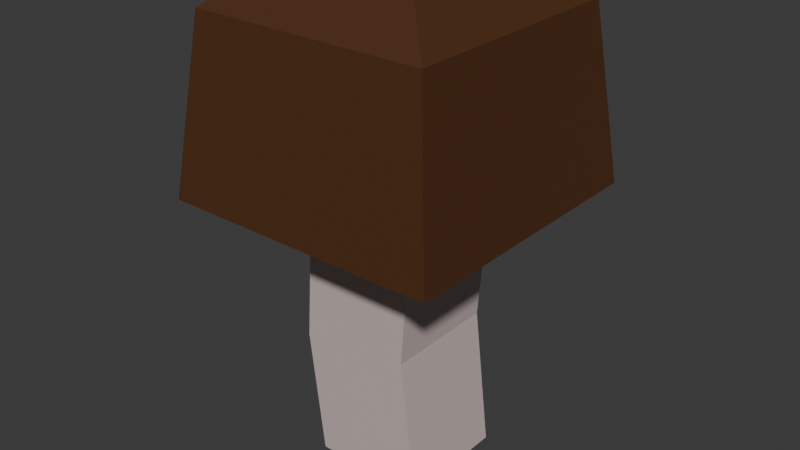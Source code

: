# Source: mushroom.blend  (saved by Blender 4.0.36; exported with 4.5.12 LTS)
import bpy
from mathutils import Matrix  # noqa: F401  (used for matrix-valued properties, if any)

bpy.ops.wm.read_factory_settings(use_empty=True)
scene = bpy.context.scene
scene.name = 'Scene'

# ---- collections
col_collection = bpy.data.collections.new('Collection'); scene.collection.children.link(col_collection)

# ---- materials (node trees are filled in below, after node groups)
mat_material_001 = bpy.data.materials.new('Material.001')
mat_material_001.use_transparent_shadow = False
mat_material_002 = bpy.data.materials.new('Material.002')
mat_material_002.use_transparent_shadow = False
mat_material_003 = bpy.data.materials.new('Material.003')
mat_material_003.use_transparent_shadow = False

# ---- material node trees
mat_material_001.use_nodes = True; mat_material_001.node_tree.nodes.clear()
_N = mat_material_001.node_tree.nodes; _L = mat_material_001.node_tree.links
n0 = _N.new('ShaderNodeBsdfPrincipled'); n0.name = 'Principled BSDF'; n0.location = (10, 300)
n0.inputs[0].default_value = (0.8, 0.5519, 0.17, 1.0)
n0.inputs[3].default_value = 1.45
n1 = _N.new('ShaderNodeOutputMaterial'); n1.name = 'Material Output'; n1.location = (300, 300)
_L.new(n0.outputs[0], n1.inputs[0])
n1.is_active_output = True
mat_material_002.use_nodes = True; mat_material_002.node_tree.nodes.clear()
_N = mat_material_002.node_tree.nodes; _L = mat_material_002.node_tree.links
n0 = _N.new('ShaderNodeBsdfPrincipled'); n0.name = 'Principled BSDF'; n0.location = (10, 300)
n0.inputs[0].default_value = (0.08344, 0.03187, 0.01103, 1.0)
n0.inputs[3].default_value = 1.45
n1 = _N.new('ShaderNodeOutputMaterial'); n1.name = 'Material Output'; n1.location = (300, 300)
_L.new(n0.outputs[0], n1.inputs[0])
n1.is_active_output = True
mat_material_003.use_nodes = True; mat_material_003.node_tree.nodes.clear()
_N = mat_material_003.node_tree.nodes; _L = mat_material_003.node_tree.links
n0 = _N.new('ShaderNodeBsdfPrincipled'); n0.name = 'Principled BSDF'; n0.location = (10, 300)
n0.inputs[0].default_value = (0.6064, 0.4942, 0.4826, 1.0)
n0.inputs[3].default_value = 1.45
n1 = _N.new('ShaderNodeOutputMaterial'); n1.name = 'Material Output'; n1.location = (300, 300)
_L.new(n0.outputs[0], n1.inputs[0])
n1.is_active_output = True

# ---- world
world_world = bpy.data.worlds.new('World'); scene.world = world_world
world_world.use_nodes = True; world_world.node_tree.nodes.clear()
_N = world_world.node_tree.nodes; _L = world_world.node_tree.links
n0 = _N.new('ShaderNodeOutputWorld'); n0.name = 'World Output'; n0.location = (300, 300)
n1 = _N.new('ShaderNodeBackground'); n1.name = 'Background'; n1.location = (10, 300)
n1.inputs[0].default_value = (0.05088, 0.05088, 0.05088, 1.0)
_L.new(n1.outputs[0], n0.inputs[0])
n0.is_active_output = True
world_world.color = (0.05088, 0.05088, 0.05088)
world_world.use_sun_shadow = False
world_world.sun_shadow_jitter_overblur = 0.0

# ---- meshes
me_cube_001 = bpy.data.meshes.new('Cube.001')
me_cube_001.from_pydata([(-1.136, -1.0, -1.131), (-1.0, -1.0, 1.0), (-1.136, 1.0, -1.131), (-1.0, 1.0, 1.0), (0.8495, -1.0, -0.8869), (1.0, -1.0, 1.0), (0.8495, 1.0, -0.8869), (1.0, 1.0, 1.0), (-1.431, -1.431, 1.33), (-1.431, 1.431, 1.33), (1.431, 1.431, 1.33), (1.431, -1.431, 1.33), (-0.857, 1.0, -3.339), (-0.857, -1.0, -3.339), (1.143, 1.0, -3.339), (1.143, -1.0, -3.339), (-2.065, -2.065, 4.499), (-1.365, -1.365, 5.12), (-1.365, 1.365, 5.12), (-2.065, 2.065, 4.499), (1.365, 1.365, 5.12), (2.065, 2.065, 4.499), (1.365, -1.365, 5.12), (2.065, -2.065, 4.499), (-1.945, -1.945, 1.125), (-2.423, -2.423, 1.491), (-2.423, 2.423, 1.491), (-1.945, 1.945, 1.125), (2.423, 2.423, 1.491), (1.945, 1.945, 1.125), (2.423, -2.423, 1.491), (1.945, -1.945, 1.125)], [], [(0, 1, 3, 2), (2, 3, 7, 6), (6, 7, 5, 4), (4, 5, 1, 0), (6, 4, 15, 14), (1, 5, 11, 8), (29, 31, 11, 10), (26, 25, 16, 19), (7, 3, 9, 10), (5, 7, 10, 11), (3, 1, 8, 9), (25, 30, 23, 16), (28, 26, 19, 21), (30, 28, 21, 23), (24, 27, 9, 8), (20, 18, 17, 22), (12, 14, 15, 13), (4, 0, 13, 15), (2, 6, 14, 12), (0, 2, 12, 13), (17, 18, 19, 16), (18, 20, 21, 19), (20, 22, 23, 21), (22, 17, 16, 23), (27, 29, 10, 9), (25, 26, 27, 24), (26, 28, 29, 27), (28, 30, 31, 29), (30, 25, 24, 31), (31, 24, 8, 11)])
me_cube_001.polygons.foreach_set('material_index', [2, 2, 2, 2, 2, 0, 0, 1, 0, 0, 0, 1, 1, 1, 0, 1, 2, 2, 2, 2, 1, 1, 1, 1, 0, 1, 1, 1, 1, 0])
_uv = me_cube_001.uv_layers.new(name='UVMap')
_uv.uv.foreach_set('vector', [0.375, 0.0, 0.625, 0.0, 0.625, 0.25, 0.375, 0.25, 0.375, 0.25, 0.625, 0.25, 0.625, 0.5, 0.375, 0.5, 0.375, 0.5, 0.625, 0.5, 0.625, 0.75, 0.375, 0.75, 0.375, 0.75, 0.625, 0.75, 0.625, 1.0, 0.375, 1.0, 0.375, 0.5, 0.375, 0.75, 0.375, 0.75, 0.375, 0.5, 0.625, 1.0, 0.625, 0.75, 0.625, 0.75, 0.625, 1.0, 0.625, 0.5, 0.625, 0.75, 0.625, 0.75, 0.625, 0.5, 0.625, 0.25, 0.625, 0.0, 0.625, 0.0, 0.625, 0.25, 0.625, 0.5, 0.625, 0.25, 0.625, 0.25, 0.625, 0.5, 0.625, 0.75, 0.625, 0.5, 0.625, 0.5, 0.625, 0.75, 0.625, 0.25, 0.625, 0.0, 0.625, 0.0, 0.625, 0.25, 0.625, 1.0, 0.625, 0.75, 0.625, 0.75, 0.625, 1.0, 0.625, 0.5, 0.625, 0.25, 0.625, 0.25, 0.625, 0.5, 0.625, 0.75, 0.625, 0.5, 0.625, 0.5, 0.625, 0.75, 0.625, 0.0, 0.625, 0.25, 0.625, 0.25, 0.625, 0.0, 0.6643, 0.5393, 0.8357, 0.5393, 0.8357, 0.7107, 0.6643, 0.7107, 0.125, 0.5, 0.375, 0.5, 0.375, 0.75, 0.125, 0.75, 0.375, 0.75, 0.375, 1.0, 0.375, 1.0, 0.375, 0.75, 0.375, 0.25, 0.375, 0.5, 0.375, 0.5, 0.375, 0.25, 0.375, 0.0, 0.375, 0.25, 0.375, 0.25, 0.375, 0.0, 0.8357, 0.7107, 0.8357, 0.5393, 0.875, 0.5, 0.875, 0.75, 0.8357, 0.5393, 0.6643, 0.5393, 0.625, 0.5, 0.875, 0.5, 0.6643, 0.5393, 0.6643, 0.7107, 0.625, 0.75, 0.625, 0.5, 0.6643, 0.7107, 0.8357, 0.7107, 0.875, 0.75, 0.625, 0.75, 0.625, 0.25, 0.625, 0.5, 0.625, 0.5, 0.625, 0.25, 0.625, 0.0, 0.625, 0.25, 0.625, 0.25, 0.625, 0.0, 0.625, 0.25, 0.625, 0.5, 0.625, 0.5, 0.625, 0.25, 0.625, 0.5, 0.625, 0.75, 0.625, 0.75, 0.625, 0.5, 0.625, 0.75, 0.625, 1.0, 0.625, 1.0, 0.625, 0.75, 0.625, 0.75, 0.625, 1.0, 0.625, 1.0, 0.625, 0.75])
me_cube_001.materials.append(mat_material_001)
me_cube_001.materials.append(mat_material_002)
me_cube_001.materials.append(mat_material_003)
me_cube_001.update()

# ---- objects
ob_cube = bpy.data.objects.new('Cube', me_cube_001)

# ---- transforms, parenting, visibility, modifiers, constraints
ob_cube.location = (0.0, 0.0, 0.0)

# ---- collection membership
col_collection.objects.link(ob_cube)

# ---- scene / render settings (as saved in the file)
scene.frame_start = 1; scene.frame_end = 250; scene.frame_set(0)
scene.render.engine = 'BLENDER_EEVEE_NEXT'
scene.cycles.sampling_pattern = 'TABULATED_SOBOL'
bpy.context.view_layer.update()

# ---- added for rendering (the .blend has no active camera and no usable light): camera, sun
cam_auto = bpy.data.cameras.new('AutoCamera')
cam_auto.lens = 50.0
cam_auto.sensor_width = 36.0
cam_auto.clip_end = 1000.0
ob_auto_camera = bpy.data.objects.new('AutoCamera', cam_auto)
scene.collection.objects.link(ob_auto_camera)
ob_auto_camera.location = (10.0717, -12.086, 8.94787)
ob_auto_camera.rotation_euler = (1.09748, -7.21219e-08, 0.694738)
scene.camera = ob_auto_camera
light_auto_sun = bpy.data.lights.new('AutoSun', 'SUN')
light_auto_sun.energy = 3.0
light_auto_sun.angle = 0.0523599
ob_auto_sun = bpy.data.objects.new('AutoSun', light_auto_sun)
scene.collection.objects.link(ob_auto_sun)
ob_auto_sun.rotation_euler = (0.872665, 0.174533, 0.523599)
bpy.context.view_layer.update()
